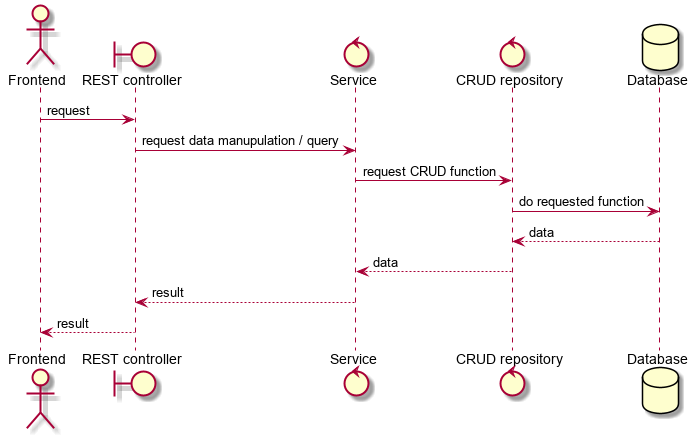

The diagram above was rendered by PlantUML. Its source (embedded in the PNG):
@startuml

actor Frontend
boundary "REST controller" as REST
control Service
control "CRUD repository" as CRUD
database Database

Frontend -> REST : request
REST -> Service : request data manupulation / query
Service -> CRUD : request CRUD function
CRUD -> Database : do requested function
Database --> CRUD : data
CRUD --> Service : data
Service --> REST : result
REST --> Frontend : result


@enduml